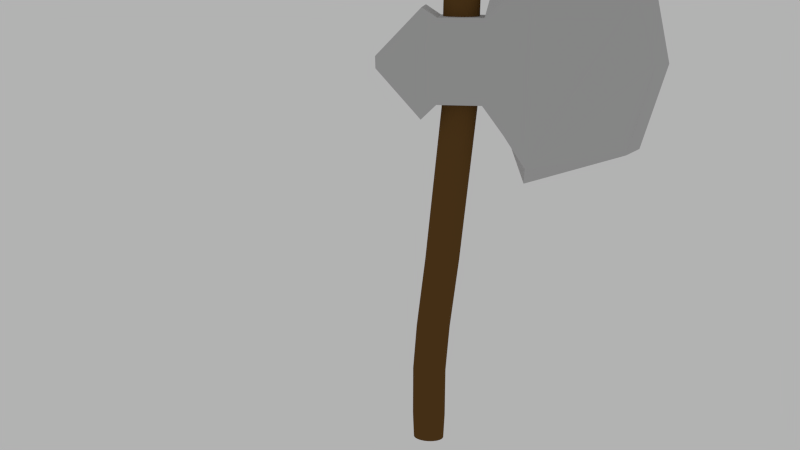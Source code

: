 # Source: hacha.blend  (saved by Blender 2.71.0; exported with 4.5.12 LTS)
import bpy
from mathutils import Matrix  # noqa: F401  (used for matrix-valued properties, if any)

bpy.ops.wm.read_factory_settings(use_empty=True)
scene = bpy.context.scene
scene.name = 'Scene'

# ---- collections
col_collection_1 = bpy.data.collections.new('Collection 1'); scene.collection.children.link(col_collection_1)

# ---- materials (node trees are filled in below, after node groups)
mat_material_003 = bpy.data.materials.new('Material.003')
mat_material_003.alpha_threshold = 0.0
mat_material_003.use_transparent_shadow = False
mat_material_003.diffuse_color = (0.1282, 0.06411, 0.01807, 1.0)
mat_material_003.roughness = 0.5
mat_material_003.line_color = (0.0, 0.0, 0.0, 1.0)
mat_material_004 = bpy.data.materials.new('Material.004')
mat_material_004.alpha_threshold = 0.0
mat_material_004.use_transparent_shadow = False
mat_material_004.diffuse_color = (0.5277, 0.5277, 0.5277, 1.0)
mat_material_004.roughness = 0.5
mat_material_004.specular_intensity = 1.0
mat_material_004.line_color = (0.0, 0.0, 0.0, 1.0)

# ---- material node trees

# ---- world
world_world = bpy.data.worlds.new('World'); scene.world = world_world
world_world.color = (0.448, 0.448, 0.448)
world_world.use_sun_shadow = False
world_world.sun_shadow_jitter_overblur = 0.0
world_world.cycles.sampling_method = 'MANUAL'
world_world.cycles.sample_map_resolution = 256

# ---- cameras
cam_camera = bpy.data.cameras.new('Camera')
cam_camera.clip_end = 100.0
cam_camera.lens = 35.0
cam_camera.sensor_width = 32.0
cam_camera.sensor_height = 18.0
cam_camera.dof.focus_distance = 0.0
cam_camera.dof.aperture_fstop = 128.0
cam_camera_001 = bpy.data.cameras.new('Camera.001')
cam_camera_001.clip_end = 100.0
cam_camera_001.lens = 35.0
cam_camera_001.sensor_width = 32.0
cam_camera_001.sensor_height = 18.0
cam_camera_001.ortho_scale = 7.314
cam_camera_001.dof.focus_distance = 0.0
cam_camera_001.dof.aperture_fstop = 128.0

# ---- meshes
me_cylinder_002 = bpy.data.meshes.new('Cylinder.002')
me_cylinder_002.from_pydata([(0.3264, -1.912, 11.76), (0.3264, 1.824, 11.76), (2.815, 1.824, 11.76), (2.815, -1.912, 11.76), (0.3264, -1.912, 14.77), (0.3264, 1.824, 14.77), (2.815, 1.824, 14.77), (2.815, -1.912, 14.77), (4.027, 1.824, 10.71), (4.027, -1.912, 10.71), (4.027, 1.824, 15.47), (4.027, -1.912, 15.47), (5.249, 1.824, 9.524), (5.249, -1.912, 9.524), (5.249, 1.824, 16.67), (5.249, -1.912, 16.67), (10.78, 0.1205, 10.7), (10.78, -0.5342, 10.7), (10.78, 0.1205, 15.58), (10.78, -0.5342, 15.58), (-0.5171, -1.912, 11.22), (-0.5171, 1.824, 11.22), (-0.5171, -1.912, 15.12), (-0.5171, 1.824, 15.12), (-3.204, 0.04291, 12.9), (-3.204, 0.4942, 12.9), (-3.22, 0.04492, 13.34), (-3.22, 0.4962, 13.34), (3.309, 0.8605, 16.06), (3.309, -0.6166, 16.06), (3.557, 0.5742, 16.09), (3.557, -0.6088, 16.09), (11.48, -0.2374, 16.17), (5.249, 0.02098, 17.26), (5.249, -0.1276, 8.783), (10.78, -0.2343, 9.961), (11.48, -0.1217, 10.2), (12.65, -0.1805, 13.24), (11.92, 0.1205, 13.24), (11.92, -0.5342, 13.25), (0.0, 1.0, -1.0), (0.0, 1.0, 1.0), (0.1951, 0.9808, -1.0), (0.1951, 0.9808, 1.0), (0.3827, 0.9239, -1.0), (0.3827, 0.9239, 1.0), (0.5556, 0.8315, -1.0), (0.5556, 0.8315, 1.0), (0.7071, 0.7071, -1.0), (0.7071, 0.7071, 1.0), (0.8315, 0.5556, -1.0), (0.8315, 0.5556, 1.0), (0.9239, 0.3827, -1.0), (0.9239, 0.3827, 1.0), (0.9808, 0.1951, -1.0), (0.9808, 0.1951, 1.0), (1.0, 7.55e-08, -1.0), (1.0, 7.55e-08, 1.0), (0.9808, -0.1951, -1.0), (0.9808, -0.1951, 1.0), (0.9239, -0.3827, -1.0), (0.9239, -0.3827, 1.0), (0.8315, -0.5556, -1.0), (0.8315, -0.5556, 1.0), (0.7071, -0.7071, -1.0), (0.7071, -0.7071, 1.0), (0.5556, -0.8315, -1.0), (0.5556, -0.8315, 1.0), (0.3827, -0.9239, -1.0), (0.3827, -0.9239, 1.0), (0.1951, -0.9808, -1.0), (0.1951, -0.9808, 1.0), (-3.258e-07, -1.0, -1.0), (-3.258e-07, -1.0, 1.0), (-0.1951, -0.9808, -1.0), (-0.1951, -0.9808, 1.0), (-0.3827, -0.9239, -1.0), (-0.3827, -0.9239, 1.0), (-0.5556, -0.8315, -1.0), (-0.5556, -0.8315, 1.0), (-0.7071, -0.7071, -1.0), (-0.7071, -0.7071, 1.0), (-0.8315, -0.5556, -1.0), (-0.8315, -0.5556, 1.0), (-0.9239, -0.3827, -1.0), (-0.9239, -0.3827, 1.0), (-0.9808, -0.1951, -1.0), (-0.9808, -0.1951, 1.0), (-1.0, 9.656e-07, -1.0), (-1.0, 9.656e-07, 1.0), (-0.9808, 0.1951, -1.0), (-0.9808, 0.1951, 1.0), (-0.9239, 0.3827, -1.0), (-0.9239, 0.3827, 1.0), (-0.8315, 0.5556, -1.0), (-0.8315, 0.5556, 1.0), (-0.7071, 0.7071, -1.0), (-0.7071, 0.7071, 1.0), (-0.5556, 0.8315, -1.0), (-0.5556, 0.8315, 1.0), (-0.3827, 0.9239, -1.0), (-0.3827, 0.9239, 1.0), (-0.1951, 0.9808, -1.0), (-0.1951, 0.9808, 1.0), (0.2054, 1.0, 2.873), (0.4005, 0.9808, 2.873), (0.5881, 0.9239, 2.873), (0.761, 0.8315, 2.873), (0.9126, 0.7071, 2.873), (1.037, 0.5556, 2.873), (1.129, 0.3827, 2.873), (1.186, 0.1951, 2.873), (1.205, 7.55e-08, 2.873), (1.186, -0.1951, 2.873), (1.129, -0.3827, 2.873), (1.037, -0.5556, 2.873), (0.9126, -0.7071, 2.873), (0.761, -0.8315, 2.873), (0.5881, -0.9239, 2.873), (0.4005, -0.9808, 2.873), (0.2054, -1.0, 2.873), (0.01036, -0.9808, 2.873), (-0.1772, -0.9239, 2.873), (-0.3501, -0.8315, 2.873), (-0.5017, -0.7071, 2.873), (-0.626, -0.5556, 2.873), (-0.7184, -0.3827, 2.873), (-0.7753, -0.1951, 2.873), (-0.7946, 9.656e-07, 2.873), (-0.7753, 0.1951, 2.873), (-0.7184, 0.3827, 2.873), (-0.626, 0.5556, 2.873), (-0.5017, 0.7071, 2.873), (-0.3501, 0.8315, 2.873), (-0.1772, 0.9239, 2.873), (0.01036, 0.9808, 2.873), (0.6916, 1.0, 5.692), (0.8867, 0.9808, 5.692), (1.074, 0.9239, 5.692), (1.247, 0.8315, 5.692), (1.399, 0.7071, 5.692), (1.523, 0.5556, 5.692), (1.616, 0.3827, 5.692), (1.672, 0.1951, 5.692), (1.692, 7.55e-08, 5.692), (1.672, -0.1951, 5.692), (1.616, -0.3827, 5.692), (1.523, -0.5556, 5.692), (1.399, -0.7071, 5.692), (1.247, -0.8315, 5.692), (1.074, -0.9239, 5.692), (0.8867, -0.9808, 5.692), (0.6916, -1.0, 5.692), (0.4966, -0.9808, 5.692), (0.309, -0.9239, 5.692), (0.1361, -0.8315, 5.692), (-0.01547, -0.7071, 5.692), (-0.1398, -0.5556, 5.692), (-0.2322, -0.3827, 5.692), (-0.2891, -0.1951, 5.692), (-0.3084, 9.656e-07, 5.692), (-0.2891, 0.1951, 5.692), (-0.2322, 0.3827, 5.692), (-0.1398, 0.5556, 5.692), (-0.01546, 0.7071, 5.692), (0.1361, 0.8315, 5.692), (0.309, 0.9239, 5.692), (0.4966, 0.9808, 5.692), (1.526, 1.0, 11.56), (1.721, 0.9808, 11.56), (1.909, 0.9239, 11.56), (2.082, 0.8315, 11.56), (2.233, 0.7071, 11.56), (2.358, 0.5556, 11.56), (2.45, 0.3827, 11.56), (2.507, 0.1951, 11.56), (2.526, 7.55e-08, 11.56), (2.507, -0.1951, 11.56), (2.45, -0.3827, 11.56), (2.358, -0.5556, 11.56), (2.233, -0.7071, 11.56), (2.082, -0.8315, 11.56), (1.909, -0.9239, 11.56), (1.721, -0.9808, 11.56), (1.526, -1.0, 11.56), (1.331, -0.9808, 11.56), (1.144, -0.9239, 11.56), (0.9707, -0.8315, 11.56), (0.8191, -0.7071, 11.56), (0.6948, -0.5556, 11.56), (0.6024, -0.3827, 11.56), (0.5455, -0.1951, 11.56), (0.5262, 9.656e-07, 11.56), (0.5455, 0.1951, 11.56), (0.6024, 0.3827, 11.56), (0.6948, 0.5556, 11.56), (0.8191, 0.7071, 11.56), (0.9707, 0.8315, 11.56), (1.144, 0.9239, 11.56), (1.331, 0.9808, 11.56), (8e-09, 0.9326, -2.055), (0.1819, 0.9147, -2.055), (0.3569, 0.8616, -2.055), (0.5181, 0.7755, -2.055), (0.6595, 0.6595, -2.055), (0.7755, 0.5181, -2.055), (0.8616, 0.3569, -2.055), (0.9147, 0.1819, -2.055), (0.9326, 8.961e-08, -2.055), (0.9147, -0.1819, -2.055), (0.8616, -0.3569, -2.055), (0.7755, -0.5181, -2.055), (0.6595, -0.6595, -2.055), (0.5181, -0.7755, -2.055), (0.3569, -0.8616, -2.055), (0.1819, -0.9147, -2.055), (-2.959e-07, -0.9326, -2.055), (-0.1819, -0.9147, -2.055), (-0.3569, -0.8616, -2.055), (-0.5181, -0.7755, -2.055), (-0.6595, -0.6595, -2.055), (-0.7755, -0.5181, -2.055), (-0.8616, -0.3569, -2.055), (-0.9147, -0.1819, -2.055), (-0.9326, 9.197e-07, -2.055), (-0.9147, 0.1819, -2.055), (-0.8616, 0.3569, -2.055), (-0.7755, 0.5181, -2.055), (-0.6595, 0.6595, -2.055), (-0.5181, 0.7755, -2.055), (-0.3569, 0.8616, -2.055), (-0.1819, 0.9147, -2.055), (1.526, 1.0, 14.33), (1.721, 0.9808, 14.33), (1.909, 0.9239, 14.33), (2.082, 0.8315, 14.33), (2.233, 0.7071, 14.33), (2.358, 0.5556, 14.33), (2.45, 0.3827, 14.33), (2.507, 0.1951, 14.33), (2.526, 7.55e-08, 14.33), (2.507, -0.1951, 14.33), (2.45, -0.3827, 14.33), (2.358, -0.5556, 14.33), (2.233, -0.7071, 14.33), (2.082, -0.8315, 14.33), (1.909, -0.9239, 14.33), (1.721, -0.9808, 14.33), (1.526, -1.0, 14.33), (1.331, -0.9808, 14.33), (1.144, -0.9239, 14.33), (0.9707, -0.8315, 14.33), (0.8191, -0.7071, 14.33), (0.6948, -0.5556, 14.33), (0.6024, -0.3827, 14.33), (0.5455, -0.1951, 14.33), (0.5262, 9.656e-07, 14.33), (0.5455, 0.1951, 14.33), (0.6024, 0.3827, 14.33), (0.6948, 0.5556, 14.33), (0.8191, 0.7071, 14.33), (0.9707, 0.8315, 14.33), (1.144, 0.9239, 14.33), (1.331, 0.9808, 14.33), (1.534, 1.411, 16.14), (1.729, 1.392, 16.14), (1.917, 1.335, 16.14), (2.09, 1.242, 16.14), (2.241, 1.118, 16.14), (2.366, 0.9666, 16.14), (2.458, 0.7937, 16.14), (2.515, 0.6061, 16.14), (2.534, 0.411, 16.14), (2.515, 0.2159, 16.14), (2.458, 0.0283, 16.14), (2.366, -0.1446, 16.14), (2.241, -0.2961, 16.14), (2.09, -0.4205, 16.14), (1.917, -0.5129, 16.14), (1.729, -0.5698, 16.14), (1.534, -0.589, 16.14), (1.339, -0.5698, 16.14), (1.152, -0.5129, 16.14), (0.9787, -0.4205, 16.14), (0.8272, -0.2961, 16.14), (0.7028, -0.1446, 16.14), (0.6104, 0.0283, 16.14), (0.5535, 0.2159, 16.14), (0.5343, 0.411, 16.14), (0.5535, 0.6061, 16.14), (0.6104, 0.7937, 16.14), (0.7028, 0.9666, 16.14), (0.8272, 1.118, 16.14), (0.9787, 1.242, 16.14), (1.152, 1.335, 16.14), (1.339, 1.392, 16.14)], [], [(1, 0, 20, 21), (5, 6, 2, 1), (3, 2, 8, 9), (7, 4, 0, 3), (0, 1, 2, 3), (7, 6, 5, 4), (9, 8, 12, 34, 13), (7, 3, 9, 11), (10, 6, 28, 30), (2, 6, 10, 8), (13, 34, 35, 17), (11, 9, 13, 15), (10, 11, 15, 33, 14), (8, 10, 14, 12), (32, 19, 39, 37), (15, 13, 17, 39, 19), (33, 15, 19, 32), (12, 14, 18, 38, 16), (21, 20, 24, 25), (5, 1, 21, 23), (4, 5, 23, 22), (0, 4, 22, 20), (26, 27, 25, 24), (23, 21, 25, 27), (22, 23, 27, 26), (20, 22, 26, 24), (28, 29, 31, 30), (7, 11, 31, 29), (11, 10, 30, 31), (6, 7, 29, 28), (14, 33, 32, 18), (34, 12, 16, 36, 35), (18, 32, 37, 38), (38, 37, 36, 16), (37, 39, 17, 35, 36), (40, 41, 43, 42), (42, 43, 45, 44), (44, 45, 47, 46), (46, 47, 49, 48), (48, 49, 51, 50), (50, 51, 53, 52), (52, 53, 55, 54), (54, 55, 57, 56), (56, 57, 59, 58), (58, 59, 61, 60), (60, 61, 63, 62), (62, 63, 65, 64), (64, 65, 67, 66), (66, 67, 69, 68), (68, 69, 71, 70), (70, 71, 73, 72), (72, 73, 75, 74), (74, 75, 77, 76), (76, 77, 79, 78), (78, 79, 81, 80), (80, 81, 83, 82), (82, 83, 85, 84), (84, 85, 87, 86), (86, 87, 89, 88), (88, 89, 91, 90), (90, 91, 93, 92), (92, 93, 95, 94), (94, 95, 97, 96), (96, 97, 99, 98), (98, 99, 101, 100), (101, 99, 133, 134), (102, 103, 41, 40), (100, 101, 103, 102), (84, 86, 223, 222), (131, 130, 162, 163), (79, 77, 122, 123), (43, 41, 104, 105), (57, 55, 111, 112), (85, 83, 125, 126), (63, 61, 114, 115), (91, 89, 128, 129), (47, 45, 106, 107), (69, 67, 117, 118), (97, 95, 131, 132), (75, 73, 120, 121), (53, 51, 109, 110), (103, 101, 134, 135), (81, 79, 123, 124), (59, 57, 112, 113), (87, 85, 126, 127), (65, 63, 115, 116), (93, 91, 129, 130), (49, 47, 107, 108), (71, 69, 118, 119), (99, 97, 132, 133), (77, 75, 121, 122), (55, 53, 110, 111), (41, 103, 135, 104), (83, 81, 124, 125), (61, 59, 113, 114), (89, 87, 127, 128), (45, 43, 105, 106), (67, 65, 116, 117), (95, 93, 130, 131), (51, 49, 108, 109), (73, 71, 119, 120), (165, 164, 196, 197), (109, 108, 140, 141), (120, 119, 151, 152), (129, 128, 160, 161), (107, 106, 138, 139), (118, 117, 149, 150), (127, 126, 158, 159), (105, 104, 136, 137), (116, 115, 147, 148), (104, 135, 167, 136), (125, 124, 156, 157), (114, 113, 145, 146), (134, 133, 165, 166), (123, 122, 154, 155), (112, 111, 143, 144), (132, 131, 163, 164), (121, 120, 152, 153), (110, 109, 141, 142), (130, 129, 161, 162), (108, 107, 139, 140), (119, 118, 150, 151), (128, 127, 159, 160), (106, 105, 137, 138), (117, 116, 148, 149), (126, 125, 157, 158), (115, 114, 146, 147), (135, 134, 166, 167), (124, 123, 155, 156), (113, 112, 144, 145), (133, 132, 164, 165), (122, 121, 153, 154), (111, 110, 142, 143), (191, 190, 254, 255), (154, 153, 185, 186), (143, 142, 174, 175), (163, 162, 194, 195), (141, 140, 172, 173), (152, 151, 183, 184), (161, 160, 192, 193), (139, 138, 170, 171), (150, 149, 181, 182), (159, 158, 190, 191), (137, 136, 168, 169), (148, 147, 179, 180), (136, 167, 199, 168), (157, 156, 188, 189), (146, 145, 177, 178), (166, 165, 197, 198), (155, 154, 186, 187), (144, 143, 175, 176), (164, 163, 195, 196), (153, 152, 184, 185), (142, 141, 173, 174), (162, 161, 193, 194), (140, 139, 171, 172), (151, 150, 182, 183), (160, 159, 191, 192), (138, 137, 169, 170), (149, 148, 180, 181), (158, 157, 189, 190), (147, 146, 178, 179), (167, 166, 198, 199), (156, 155, 187, 188), (145, 144, 176, 177), (200, 201, 202, 203, 204, 205, 206, 207, 208, 209, 210, 211, 212, 213, 214, 215, 216, 217, 218, 219, 220, 221, 222, 223, 224, 225, 226, 227, 228, 229, 230, 231), (62, 64, 212, 211), (90, 92, 226, 225), (46, 48, 204, 203), (68, 70, 215, 214), (96, 98, 229, 228), (74, 76, 218, 217), (52, 54, 207, 206), (102, 40, 200, 231), (80, 82, 221, 220), (58, 60, 210, 209), (86, 88, 224, 223), (42, 44, 202, 201), (64, 66, 213, 212), (92, 94, 227, 226), (48, 50, 205, 204), (70, 72, 216, 215), (98, 100, 230, 229), (76, 78, 219, 218), (40, 42, 201, 200), (54, 56, 208, 207), (82, 84, 222, 221), (60, 62, 211, 210), (88, 90, 225, 224), (44, 46, 203, 202), (66, 68, 214, 213), (94, 96, 228, 227), (72, 74, 217, 216), (50, 52, 206, 205), (100, 102, 231, 230), (78, 80, 220, 219), (56, 58, 209, 208), (256, 255, 287, 288), (169, 168, 232, 233), (180, 179, 243, 244), (168, 199, 263, 232), (189, 188, 252, 253), (178, 177, 241, 242), (198, 197, 261, 262), (187, 186, 250, 251), (176, 175, 239, 240), (196, 195, 259, 260), (185, 184, 248, 249), (174, 173, 237, 238), (194, 193, 257, 258), (172, 171, 235, 236), (183, 182, 246, 247), (192, 191, 255, 256), (170, 169, 233, 234), (181, 180, 244, 245), (190, 189, 253, 254), (179, 178, 242, 243), (199, 198, 262, 263), (188, 187, 251, 252), (177, 176, 240, 241), (197, 196, 260, 261), (186, 185, 249, 250), (175, 174, 238, 239), (195, 194, 258, 259), (173, 172, 236, 237), (184, 183, 247, 248), (193, 192, 256, 257), (171, 170, 234, 235), (182, 181, 245, 246), (265, 264, 295, 294, 293, 292, 291, 290, 289, 288, 287, 286, 285, 284, 283, 282, 281, 280, 279, 278, 277, 276, 275, 274, 273, 272, 271, 270, 269, 268, 267, 266), (234, 233, 265, 266), (245, 244, 276, 277), (254, 253, 285, 286), (243, 242, 274, 275), (263, 262, 294, 295), (252, 251, 283, 284), (241, 240, 272, 273), (261, 260, 292, 293), (250, 249, 281, 282), (239, 238, 270, 271), (259, 258, 290, 291), (237, 236, 268, 269), (248, 247, 279, 280), (257, 256, 288, 289), (235, 234, 266, 267), (246, 245, 277, 278), (255, 254, 286, 287), (233, 232, 264, 265), (244, 243, 275, 276), (232, 263, 295, 264), (253, 252, 284, 285), (242, 241, 273, 274), (262, 261, 293, 294), (251, 250, 282, 283), (240, 239, 271, 272), (260, 259, 291, 292), (249, 248, 280, 281), (238, 237, 269, 270), (258, 257, 289, 290), (236, 235, 267, 268), (247, 246, 278, 279)])
me_cylinder_002.polygons.foreach_set('material_index', [1, 1, 1, 1, 1, 1, 1, 1, 1, 1, 1, 1, 1, 1, 1, 1, 1, 1, 1, 1, 1, 1, 1, 1, 1, 1, 1, 1, 1, 1, 1, 1, 1, 1, 1, 0, 0, 0, 0, 0, 0, 0, 0, 0, 0, 0, 0, 0, 0, 0, 0, 0, 0, 0, 0, 0, 0, 0, 0, 0, 0, 0, 0, 0, 0, 0, 0, 0, 0, 0, 0, 0, 0, 0, 0, 0, 0, 0, 0, 0, 0, 0, 0, 0, 0, 0, 0, 0, 0, 0, 0, 0, 0, 0, 0, 0, 0, 0, 0, 0, 0, 0, 0, 0, 0, 0, 0, 0, 0, 0, 0, 0, 0, 0, 0, 0, 0, 0, 0, 0, 0, 0, 0, 0, 0, 0, 0, 0, 0, 0, 0, 0, 0, 0, 0, 0, 0, 0, 0, 0, 0, 0, 0, 0, 0, 0, 0, 0, 0, 0, 0, 0, 0, 0, 0, 0, 0, 0, 0, 0, 0, 0, 0, 0, 0, 0, 0, 0, 0, 0, 0, 0, 0, 0, 0, 0, 0, 0, 0, 0, 0, 0, 0, 0, 0, 0, 0, 0, 0, 0, 0, 0, 0, 0, 0, 0, 0, 0, 0, 0, 0, 0, 0, 0, 0, 0, 0, 0, 0, 0, 0, 0, 0, 0, 0, 0, 0, 0, 0, 0, 0, 0, 0, 0, 0, 0, 0, 0, 0, 0, 0, 0, 0, 0, 0, 0, 0, 0, 0, 0, 0, 0, 0, 0, 0, 0, 0, 0, 0, 0, 0, 0, 0, 0, 0, 0, 0, 0, 0, 0, 0])
me_cylinder_002.materials.append(mat_material_003)
me_cylinder_002.materials.append(mat_material_004)
me_cylinder_002.use_remesh_preserve_volume = False
me_cylinder_002.use_remesh_preserve_attributes = False
me_cylinder_002.use_mirror_vertex_groups = False
me_cylinder_002.update()

# ---- objects
ob_camera = bpy.data.objects.new('Camera', cam_camera)
ob_cylinder_002 = bpy.data.objects.new('Cylinder.002', me_cylinder_002)
ob_camera_001 = bpy.data.objects.new('Camera.001', cam_camera_001)

# ---- transforms, parenting, visibility, modifiers, constraints
ob_camera.location = (4.06, -12.23, 8.784)
ob_camera.rotation_euler = (1.263, 1.662e-06, 0.1246)
ob_camera.lineart.crease_threshold = 0.0
ob_cylinder_002.location = (2.963, 0.2647, 2.011)
ob_cylinder_002.scale = (0.2574, 0.1715, 0.3963)
ob_cylinder_002.lineart.crease_threshold = 0.0
ob_camera_001.location = (-0.5128, -21.97, 2.578)
ob_camera_001.rotation_euler = (1.453, -0.004268, 0.04396)
ob_camera_001.lock_rotations_4d = False
ob_camera_001.empty_display_type = 'ARROWS'
ob_camera_001.color = (0.0, 0.0, 0.0, 0.0)
ob_camera_001.hide_viewport = True
ob_camera_001.display_type = 'WIRE'
ob_camera_001.lineart.crease_threshold = 0.0

# ---- collection membership
col_collection_1.objects.link(ob_camera)
col_collection_1.objects.link(ob_cylinder_002)
col_collection_1.objects.link(ob_camera_001)

# ---- scene / render settings (as saved in the file)
scene.camera = ob_camera
scene.frame_start = 1; scene.frame_end = 250; scene.frame_set(33)
scene.render.engine = 'BLENDER_EEVEE_NEXT'
scene.render.resolution_percentage = 50
scene.render.dither_intensity = 0.0
scene.cycles.use_denoising = False
scene.cycles.samples = 10
scene.cycles.sampling_pattern = 'TABULATED_SOBOL'
scene.cycles.light_sampling_threshold = 0.0
scene.cycles.use_adaptive_sampling = False
scene.cycles.use_light_tree = False
scene.cycles.blur_glossy = 0.0
scene.cycles.volume_bounces = 1
scene.cycles.pixel_filter_type = 'GAUSSIAN'
scene.cycles.sample_clamp_indirect = 0.0
scene.view_settings.view_transform = 'Standard'
bpy.context.view_layer.update()
